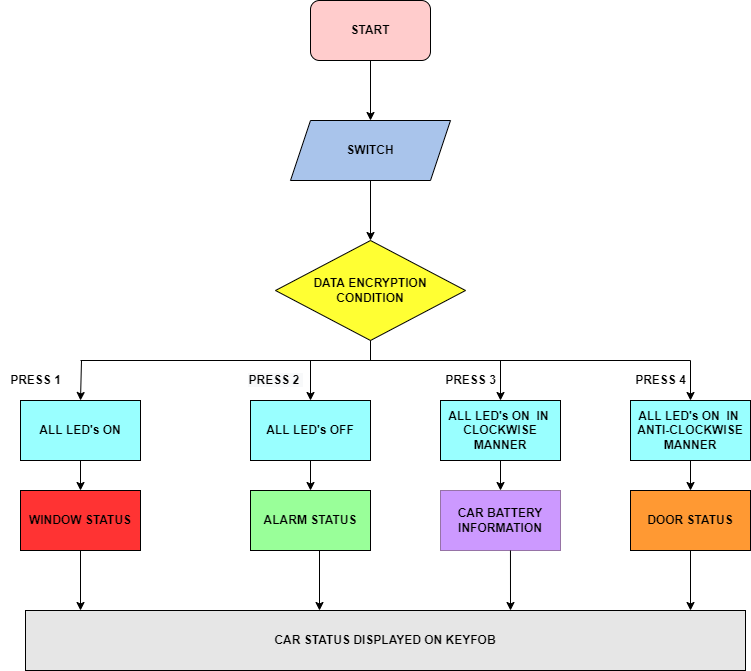

The diagram above was exported from draw.io. Its source (the exported page's mxGraphModel, read from the mxfile embedded in the PNG):
<mxGraphModel dx="868" dy="425" grid="1" gridSize="10" guides="1" tooltips="1" connect="1" arrows="1" fold="1" page="1" pageScale="1" pageWidth="850" pageHeight="1100" math="0" shadow="0">
  <root>
    <mxCell id="0" />
    <mxCell id="1" parent="0" />
    <mxCell id="2iLUgVGrrlvx8mKFuWA--1" value="&lt;b&gt;START&lt;/b&gt;" style="rounded=1;whiteSpace=wrap;html=1;fillColor=#FFCCCC;" parent="1" vertex="1">
      <mxGeometry x="350" y="30" width="120" height="60" as="geometry" />
    </mxCell>
    <mxCell id="2iLUgVGrrlvx8mKFuWA--2" value="&lt;b&gt;SWITCH&lt;/b&gt;" style="shape=parallelogram;perimeter=parallelogramPerimeter;whiteSpace=wrap;html=1;fixedSize=1;fillColor=#A9C4EB;" parent="1" vertex="1">
      <mxGeometry x="330" y="150" width="160" height="60" as="geometry" />
    </mxCell>
    <mxCell id="2iLUgVGrrlvx8mKFuWA--3" value="&lt;b&gt;&amp;nbsp; DATA ENCRYPTION&amp;nbsp; &lt;br&gt;CONDITION&lt;/b&gt;" style="rhombus;whiteSpace=wrap;html=1;fillColor=#FFFF33;" parent="1" vertex="1">
      <mxGeometry x="315" y="270" width="190" height="100" as="geometry" />
    </mxCell>
    <mxCell id="2iLUgVGrrlvx8mKFuWA--4" value="&lt;b&gt;ALL LED's ON&lt;/b&gt;" style="rounded=0;whiteSpace=wrap;html=1;fillColor=#99FFFF;" parent="1" vertex="1">
      <mxGeometry x="60" y="430" width="120" height="60" as="geometry" />
    </mxCell>
    <mxCell id="2iLUgVGrrlvx8mKFuWA--5" value="&lt;b&gt;ALL LED's OFF&lt;/b&gt;" style="rounded=0;whiteSpace=wrap;html=1;fillColor=#99FFFF;" parent="1" vertex="1">
      <mxGeometry x="290" y="430" width="120" height="60" as="geometry" />
    </mxCell>
    <mxCell id="2iLUgVGrrlvx8mKFuWA--6" value="&lt;b&gt;ALL LED's ON&amp;nbsp; IN&amp;nbsp;&lt;br&gt;CLOCKWISE MANNER&lt;/b&gt;" style="rounded=0;whiteSpace=wrap;html=1;fillColor=#99FFFF;" parent="1" vertex="1">
      <mxGeometry x="480" y="430" width="120" height="60" as="geometry" />
    </mxCell>
    <mxCell id="2iLUgVGrrlvx8mKFuWA--7" value="&lt;b&gt;&lt;span&gt;ALL LED's ON&amp;nbsp; IN&amp;nbsp;&lt;/span&gt;&lt;br&gt;&lt;span&gt;ANTI-CLOCKWISE MANNER&lt;/span&gt;&lt;/b&gt;" style="rounded=0;whiteSpace=wrap;html=1;fillColor=#99FFFF;" parent="1" vertex="1">
      <mxGeometry x="670" y="430" width="120" height="60" as="geometry" />
    </mxCell>
    <mxCell id="2iLUgVGrrlvx8mKFuWA--8" value="" style="endArrow=classic;html=1;rounded=0;entryX=0.5;entryY=0;entryDx=0;entryDy=0;" parent="1" source="2iLUgVGrrlvx8mKFuWA--2" target="2iLUgVGrrlvx8mKFuWA--3" edge="1">
      <mxGeometry width="50" height="50" relative="1" as="geometry">
        <mxPoint x="400" y="220" as="sourcePoint" />
        <mxPoint x="450" y="350" as="targetPoint" />
      </mxGeometry>
    </mxCell>
    <mxCell id="2iLUgVGrrlvx8mKFuWA--9" value="" style="endArrow=classic;html=1;rounded=0;entryX=0.5;entryY=0;entryDx=0;entryDy=0;" parent="1" target="2iLUgVGrrlvx8mKFuWA--4" edge="1">
      <mxGeometry width="50" height="50" relative="1" as="geometry">
        <mxPoint x="121" y="390" as="sourcePoint" />
        <mxPoint x="170" y="390" as="targetPoint" />
      </mxGeometry>
    </mxCell>
    <mxCell id="2iLUgVGrrlvx8mKFuWA--10" value="" style="endArrow=none;html=1;rounded=0;" parent="1" edge="1">
      <mxGeometry width="50" height="50" relative="1" as="geometry">
        <mxPoint x="120" y="390" as="sourcePoint" />
        <mxPoint x="730" y="390" as="targetPoint" />
      </mxGeometry>
    </mxCell>
    <mxCell id="2iLUgVGrrlvx8mKFuWA--11" value="" style="endArrow=classic;html=1;rounded=0;entryX=0.5;entryY=0;entryDx=0;entryDy=0;" parent="1" target="2iLUgVGrrlvx8mKFuWA--7" edge="1">
      <mxGeometry width="50" height="50" relative="1" as="geometry">
        <mxPoint x="730" y="390" as="sourcePoint" />
        <mxPoint x="730" y="420" as="targetPoint" />
      </mxGeometry>
    </mxCell>
    <mxCell id="2iLUgVGrrlvx8mKFuWA--12" value="" style="endArrow=classic;html=1;rounded=0;entryX=0.5;entryY=0;entryDx=0;entryDy=0;" parent="1" target="2iLUgVGrrlvx8mKFuWA--5" edge="1">
      <mxGeometry width="50" height="50" relative="1" as="geometry">
        <mxPoint x="350" y="390" as="sourcePoint" />
        <mxPoint x="440" y="420" as="targetPoint" />
      </mxGeometry>
    </mxCell>
    <mxCell id="2iLUgVGrrlvx8mKFuWA--13" value="" style="endArrow=classic;html=1;rounded=0;entryX=0.5;entryY=0;entryDx=0;entryDy=0;" parent="1" target="2iLUgVGrrlvx8mKFuWA--6" edge="1">
      <mxGeometry width="50" height="50" relative="1" as="geometry">
        <mxPoint x="540" y="390" as="sourcePoint" />
        <mxPoint x="530" y="420" as="targetPoint" />
      </mxGeometry>
    </mxCell>
    <mxCell id="2iLUgVGrrlvx8mKFuWA--14" value="" style="endArrow=classic;html=1;rounded=0;entryX=0.5;entryY=0;entryDx=0;entryDy=0;" parent="1" source="2iLUgVGrrlvx8mKFuWA--4" target="2iLUgVGrrlvx8mKFuWA--18" edge="1">
      <mxGeometry width="50" height="50" relative="1" as="geometry">
        <mxPoint x="210" y="490" as="sourcePoint" />
        <mxPoint x="117" y="520" as="targetPoint" />
      </mxGeometry>
    </mxCell>
    <mxCell id="2iLUgVGrrlvx8mKFuWA--15" value="" style="endArrow=classic;html=1;rounded=0;exitX=0.5;exitY=1;exitDx=0;exitDy=0;" parent="1" source="2iLUgVGrrlvx8mKFuWA--5" edge="1">
      <mxGeometry width="50" height="50" relative="1" as="geometry">
        <mxPoint x="400" y="400" as="sourcePoint" />
        <mxPoint x="350" y="520" as="targetPoint" />
      </mxGeometry>
    </mxCell>
    <mxCell id="2iLUgVGrrlvx8mKFuWA--16" value="" style="endArrow=classic;html=1;rounded=0;exitX=0.5;exitY=1;exitDx=0;exitDy=0;" parent="1" source="2iLUgVGrrlvx8mKFuWA--6" edge="1">
      <mxGeometry width="50" height="50" relative="1" as="geometry">
        <mxPoint x="520" y="510" as="sourcePoint" />
        <mxPoint x="540" y="520" as="targetPoint" />
      </mxGeometry>
    </mxCell>
    <mxCell id="2iLUgVGrrlvx8mKFuWA--17" value="" style="endArrow=classic;html=1;rounded=0;exitX=0.5;exitY=1;exitDx=0;exitDy=0;" parent="1" source="2iLUgVGrrlvx8mKFuWA--7" edge="1">
      <mxGeometry width="50" height="50" relative="1" as="geometry">
        <mxPoint x="400" y="690" as="sourcePoint" />
        <mxPoint x="730" y="520" as="targetPoint" />
      </mxGeometry>
    </mxCell>
    <mxCell id="2iLUgVGrrlvx8mKFuWA--18" value="&lt;b&gt;WINDOW STATUS&lt;/b&gt;" style="rounded=0;whiteSpace=wrap;html=1;fillColor=#FF3333;" parent="1" vertex="1">
      <mxGeometry x="60" y="520" width="120" height="60" as="geometry" />
    </mxCell>
    <mxCell id="2iLUgVGrrlvx8mKFuWA--20" value="&lt;b&gt;ALARM STATUS&lt;/b&gt;" style="rounded=0;whiteSpace=wrap;html=1;fillColor=#99FF99;" parent="1" vertex="1">
      <mxGeometry x="290" y="520" width="120" height="60" as="geometry" />
    </mxCell>
    <mxCell id="2iLUgVGrrlvx8mKFuWA--21" value="&lt;b&gt;CAR BATTERY INFORMATION&lt;/b&gt;" style="rounded=0;whiteSpace=wrap;html=1;fillColor=#CC99FF;strokeColor=#9673a6;" parent="1" vertex="1">
      <mxGeometry x="480" y="520" width="120" height="60" as="geometry" />
    </mxCell>
    <mxCell id="2iLUgVGrrlvx8mKFuWA--22" value="&lt;b&gt;DOOR STATUS&lt;/b&gt;" style="rounded=0;whiteSpace=wrap;html=1;fillColor=#FF9933;" parent="1" vertex="1">
      <mxGeometry x="670" y="520" width="120" height="60" as="geometry" />
    </mxCell>
    <mxCell id="2iLUgVGrrlvx8mKFuWA--23" value="" style="endArrow=none;html=1;rounded=0;entryX=0.5;entryY=1;entryDx=0;entryDy=0;" parent="1" target="2iLUgVGrrlvx8mKFuWA--3" edge="1">
      <mxGeometry width="50" height="50" relative="1" as="geometry">
        <mxPoint x="410" y="390" as="sourcePoint" />
        <mxPoint x="420" y="400" as="targetPoint" />
      </mxGeometry>
    </mxCell>
    <mxCell id="2iLUgVGrrlvx8mKFuWA--24" value="" style="endArrow=classic;html=1;rounded=0;exitX=0.5;exitY=1;exitDx=0;exitDy=0;entryX=0.5;entryY=0;entryDx=0;entryDy=0;" parent="1" source="2iLUgVGrrlvx8mKFuWA--1" target="2iLUgVGrrlvx8mKFuWA--2" edge="1">
      <mxGeometry width="50" height="50" relative="1" as="geometry">
        <mxPoint x="400" y="210" as="sourcePoint" />
        <mxPoint x="450" y="160" as="targetPoint" />
      </mxGeometry>
    </mxCell>
    <mxCell id="2iLUgVGrrlvx8mKFuWA--25" value="&lt;b&gt;PRESS 1&lt;/b&gt;" style="text;html=1;align=center;verticalAlign=middle;resizable=0;points=[];autosize=1;strokeColor=none;fillColor=none;" parent="1" vertex="1">
      <mxGeometry x="40" y="400" width="70" height="20" as="geometry" />
    </mxCell>
    <mxCell id="2iLUgVGrrlvx8mKFuWA--26" value="&lt;b&gt;&lt;br&gt;&lt;br&gt;&lt;span style=&quot;color: rgb(0 , 0 , 0) ; font-family: &amp;#34;helvetica&amp;#34; ; font-size: 12px ; font-style: normal ; letter-spacing: normal ; text-align: center ; text-indent: 0px ; text-transform: none ; word-spacing: 0px ; background-color: rgb(248 , 249 , 250) ; display: inline ; float: none&quot;&gt;PRESS 2&amp;nbsp;&lt;/span&gt;&lt;/b&gt;" style="text;html=1;align=center;verticalAlign=middle;resizable=0;points=[];autosize=1;strokeColor=none;fillColor=none;" parent="1" vertex="1">
      <mxGeometry x="280" y="370" width="70" height="50" as="geometry" />
    </mxCell>
    <mxCell id="2iLUgVGrrlvx8mKFuWA--27" value="&lt;b&gt;PRESS 3&lt;/b&gt;" style="text;html=1;align=center;verticalAlign=middle;resizable=0;points=[];autosize=1;strokeColor=none;fillColor=none;" parent="1" vertex="1">
      <mxGeometry x="475" y="400" width="70" height="20" as="geometry" />
    </mxCell>
    <mxCell id="2iLUgVGrrlvx8mKFuWA--28" value="&lt;b&gt;PRESS 4&lt;/b&gt;" style="text;html=1;align=center;verticalAlign=middle;resizable=0;points=[];autosize=1;strokeColor=none;fillColor=none;" parent="1" vertex="1">
      <mxGeometry x="665" y="400" width="70" height="20" as="geometry" />
    </mxCell>
    <mxCell id="pnAJx-gWNXwwzvrKfB9A-2" value="" style="endArrow=classic;html=1;rounded=0;exitX=0.5;exitY=1;exitDx=0;exitDy=0;" edge="1" parent="1" source="2iLUgVGrrlvx8mKFuWA--18">
      <mxGeometry width="50" height="50" relative="1" as="geometry">
        <mxPoint x="120" y="600" as="sourcePoint" />
        <mxPoint x="120" y="640" as="targetPoint" />
      </mxGeometry>
    </mxCell>
    <mxCell id="pnAJx-gWNXwwzvrKfB9A-3" value="" style="endArrow=classic;html=1;rounded=0;exitX=0.583;exitY=1;exitDx=0;exitDy=0;exitPerimeter=0;" edge="1" parent="1" source="2iLUgVGrrlvx8mKFuWA--21">
      <mxGeometry width="50" height="50" relative="1" as="geometry">
        <mxPoint x="530" y="600" as="sourcePoint" />
        <mxPoint x="550" y="640" as="targetPoint" />
        <Array as="points" />
      </mxGeometry>
    </mxCell>
    <mxCell id="pnAJx-gWNXwwzvrKfB9A-4" value="" style="endArrow=classic;html=1;rounded=0;exitX=0.5;exitY=1;exitDx=0;exitDy=0;" edge="1" parent="1" source="2iLUgVGrrlvx8mKFuWA--22">
      <mxGeometry width="50" height="50" relative="1" as="geometry">
        <mxPoint x="730" y="600" as="sourcePoint" />
        <mxPoint x="730" y="640" as="targetPoint" />
      </mxGeometry>
    </mxCell>
    <mxCell id="pnAJx-gWNXwwzvrKfB9A-8" value="" style="endArrow=classic;html=1;rounded=0;" edge="1" parent="1">
      <mxGeometry width="50" height="50" relative="1" as="geometry">
        <mxPoint x="359" y="580" as="sourcePoint" />
        <mxPoint x="359" y="640" as="targetPoint" />
      </mxGeometry>
    </mxCell>
    <mxCell id="pnAJx-gWNXwwzvrKfB9A-9" value="&lt;b&gt;CAR STATUS DISPLAYED ON KEYFOB&lt;/b&gt;" style="rounded=0;whiteSpace=wrap;html=1;fillColor=#E6E6E6;" vertex="1" parent="1">
      <mxGeometry x="65" y="640" width="720" height="60" as="geometry" />
    </mxCell>
  </root>
</mxGraphModel>